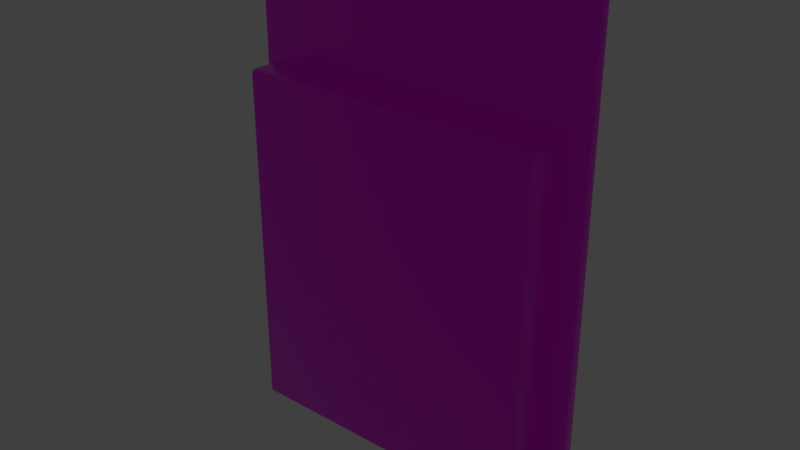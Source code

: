 # Source: ESP32-Wroom.blend  (saved by Blender 2.79.6; exported with 4.5.12 LTS)
import bpy
from mathutils import Matrix  # noqa: F401  (used for matrix-valued properties, if any)

bpy.ops.wm.read_factory_settings(use_empty=True)
scene = bpy.context.scene
scene.name = 'Scene'

# ---- collections
col_collection_1 = bpy.data.collections.new('Collection 1'); scene.collection.children.link(col_collection_1)

# ---- images (referenced by path relative to the original .blend; pixels are not part of the script)
import os
ASSET_DIR = os.environ.get("B2B_ASSET_DIR", "")  # directory of the original .blend (textures are referenced by path, not embedded)
HERE = os.path.dirname(os.path.abspath(__file__))  # packed textures are extracted next to this script under _unpacked/

def load_image(name, relpath, width, height, colorspace="sRGB"):
    """Load a texture the original file referenced (path relative to the .blend, or extracted next to this script)."""
    p = next((c for c in (os.path.join(HERE, relpath), os.path.join(ASSET_DIR, relpath)) if relpath and os.path.exists(c)), "")
    if p:
        img = bpy.data.images.load(p, check_existing=True)
        img.name = name
    else:  # same state as the original file: an image datablock whose file is absent (Cycles renders it pink)
        img = bpy.data.images.new(name, width, height)
        img.source = "FILE"
        img.filepath = "//" + (relpath or name)
    img.colorspace_settings.name = colorspace
    return img
img_esp32tex_jpg = load_image('esp32tex.jpg', 'esp32tex.jpg', 1024, 1024, 'sRGB')

# ---- materials (node trees are filled in below, after node groups)
mat_esp32 = bpy.data.materials.new('ESP32')
mat_esp32.alpha_threshold = 0.0
mat_esp32.use_transparent_shadow = False
mat_esp32.roughness = 0.5

# ---- material node trees
mat_esp32.use_nodes = True; mat_esp32.node_tree.nodes.clear()
_N = mat_esp32.node_tree.nodes; _L = mat_esp32.node_tree.links
n0 = _N.new('ShaderNodeTexImage'); n0.name = 'Image Texture'; n0.location = (-121, 118)
n0.width = 140
n0.image = img_esp32tex_jpg
n1 = _N.new('ShaderNodeOutputMaterial'); n1.name = 'Material Output'; n1.location = (674, 269)
n2 = _N.new('ShaderNodeEmission'); n2.name = 'Emission'; n2.location = (677, 144)
n3 = _N.new('ShaderNodeBsdfPrincipled'); n3.name = 'Principled BSDF'; n3.location = (363, 361)
n3.distribution = 'GGX'
n3.subsurface_method = 'BURLEY'
n3.inputs[3].default_value = 1.45
n4 = _N.new('ShaderNodeValToRGB'); n4.name = 'ColorRamp'; n4.location = (52, 68)
while len(n4.color_ramp.elements) > 1: n4.color_ramp.elements.remove(n4.color_ramp.elements[-1])
n4.color_ramp.elements[0].position = 0.0; n4.color_ramp.elements[0].color = (1.0, 1.0, 1.0, 1.0)
_e = n4.color_ramp.elements.new(0.3526); _e.color = (0.1, 0.1, 0.1, 1.0)
_e = n4.color_ramp.elements.new(0.7305); _e.color = (0.1, 0.1, 0.1, 1.0)
_e = n4.color_ramp.elements.new(1.0); _e.color = (1.0, 1.0, 1.0, 1.0)
_L.new(n0.outputs[0], n3.inputs[0])
_L.new(n4.outputs[0], n3.inputs[2])
_L.new(n0.outputs[0], n4.inputs[0])
_L.new(n4.outputs[0], n2.inputs[0])
_L.new(n3.outputs[0], n1.inputs[0])
_L.new(n0.outputs[0], n3.inputs[1])
n1.is_active_output = True

# ---- world
world_world = bpy.data.worlds.new('World'); scene.world = world_world
world_world.color = (0.05088, 0.05088, 0.05088)
world_world.use_sun_shadow = False
world_world.sun_shadow_jitter_overblur = 0.0
world_world.cycles.sampling_method = 'MANUAL'

# ---- meshes
me_esp32 = bpy.data.meshes.new('ESP32')
me_esp32.from_pydata([(-0.92, -0.9, -7.709e-08), (-0.92, -0.9, 0.08), (-0.92, 1.7, -1.963e-07), (-0.92, 1.7, 0.08), (0.92, -0.9, -7.709e-08), (0.92, -0.9, 0.08), (0.92, 1.7, -1.963e-07), (0.92, 1.7, 0.08), (-0.795, -0.82, 0.31), (-0.795, 1.03, 0.31), (-0.795, -0.82, 0.08), (-0.795, 1.03, 0.08), (0.795, -0.82, 0.31), (0.795, 1.03, 0.31), (0.795, -0.82, 0.08), (0.795, 1.03, 0.08)], [], [(0, 1, 3, 2), (2, 3, 7, 6), (6, 7, 5, 4), (4, 5, 1, 0), (2, 6, 4, 0), (7, 3, 1, 5), (8, 9, 11, 10), (14, 15, 13, 12), (12, 13, 9, 8), (10, 14, 12, 8), (15, 11, 9, 13)])
me_esp32.polygons.foreach_set('use_smooth', [True] * 11)
_uv = me_esp32.uv_layers.new(name='UVMap')
_uv.uv.foreach_set('vector', [0.08896, 0.1062, 0.08896, 0.1062, 0.08896, 0.8942, 0.08896, 0.8942, 0.08896, 0.8942, 0.08896, 0.8942, 0.4558, 0.8942, 0.4558, 0.8942, 0.4558, 0.8942, 0.4558, 0.8942, 0.4558, 0.1062, 0.4558, 0.1062, 0.4558, 0.1062, 0.4558, 0.1062, 0.08896, 0.1062, 0.08896, 0.1062, 0.542, 0.8909, 0.9198, 0.8909, 0.9198, 0.103, 0.542, 0.103, 0.4558, 0.8942, 0.08896, 0.8942, 0.08896, 0.1062, 0.4558, 0.1062, 0.1139, 0.1305, 0.1139, 0.6911, 0.1139, 0.6911, 0.1139, 0.1305, 0.4309, 0.1305, 0.4309, 0.6911, 0.4309, 0.6911, 0.4309, 0.1305, 0.4309, 0.1305, 0.4309, 0.6911, 0.1139, 0.6911, 0.1139, 0.1305, 0.1139, 0.1305, 0.4309, 0.1305, 0.4309, 0.1305, 0.1139, 0.1305, 0.4309, 0.6911, 0.1139, 0.6911, 0.1139, 0.6911, 0.4309, 0.6911])
me_esp32.materials.append(mat_esp32)
me_esp32.use_remesh_preserve_volume = False
me_esp32.use_remesh_preserve_attributes = False
me_esp32.use_mirror_vertex_groups = False
me_esp32.update()

# ---- objects
ob_esp32 = bpy.data.objects.new('ESP32', me_esp32)

# ---- transforms, parenting, visibility, modifiers, constraints
ob_esp32.location = (0.0, 0.0, 0.0)
ob_esp32.rotation_euler = (1.571, 0.0, 6.283)
ob_esp32.lineart.crease_threshold = 0.0
_m = ob_esp32.modifiers.new('Bevel', 'BEVEL')
_m.width = 0.02
_m.width_pct = 0.02
_m.segments = 3
_m.limit_method = 'NONE'
_m.spread = 0.0

# ---- collection membership
col_collection_1.objects.link(ob_esp32)

# ---- scene / render settings (as saved in the file)
scene.frame_start = 1; scene.frame_end = 250; scene.frame_set(1)
scene.render.engine = 'BLENDER_EEVEE_NEXT'
scene.render.resolution_percentage = 50
scene.render.dither_intensity = 0.0
scene.cycles.use_denoising = False
scene.cycles.samples = 128
scene.cycles.sampling_pattern = 'TABULATED_SOBOL'
scene.cycles.use_adaptive_sampling = False
scene.cycles.use_light_tree = False
scene.cycles.blur_glossy = 0.0
scene.cycles.sample_clamp_indirect = 0.0
scene.view_settings.view_transform = 'Standard'
bpy.context.view_layer.update()

# ---- added for rendering (the .blend has no active camera): camera
cam_auto = bpy.data.cameras.new('AutoCamera')
cam_auto.lens = 50.0
cam_auto.sensor_width = 36.0
cam_auto.clip_end = 1000.0
ob_auto_camera = bpy.data.objects.new('AutoCamera', cam_auto)
scene.collection.objects.link(ob_auto_camera)
ob_auto_camera.location = (2.96096, -3.70816, 2.76877)
ob_auto_camera.rotation_euler = (1.09748, -7.21219e-08, 0.694738)
scene.camera = ob_auto_camera
bpy.context.view_layer.update()
